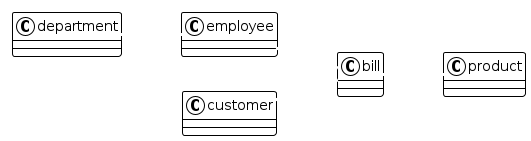

The diagram above was rendered by PlantUML. Its source (embedded in the PNG):
@startuml







<style>
  root {
    BackgroundColor white
    FontColor black
    FontName Verdana
    HyperLinkColor blue
    LineColor black
    LineThickness 1
    Margin 5
  }
  document {
    caption {
      LineThickness 0
    }
    footer {
      LineThickness 0
    }
    header {
      LineThickness 0
    }
    title {
      FontSize 22
      LineThickness 0
    }
  }
  node {
    MaximumWidth 300
  }
</style>

skinparam ArrowLollipopColor black
skinparam BackgroundColor white
skinparam DefaultFontName Verdana
skinparam DefaultMonospacedFontName Courier
skinparam LifelineStrategy nosolid
skinparam ParticipantPadding 10
skinparam SequenceLifeLineBorderColor black
skinparam Shadowing false
skinparam UseBetaStyle true

skinparam Activity {
  BackgroundColor white
  BarColor black
  BorderColor black
  FontColor black
  FontName Verdana
}
skinparam Boundary {
  FontColor black
}
skinparam Box {
  Padding 5
}
skinparam CircledCharacter {
  FontColor black
  FontName Courier
  Radius 9
}
skinparam Class {
  BackgroundColor white
  BorderColor black
  FontColor black
  FontName Verdana
}
skinparam ClassAttribute {
  FontColor black
  FontName Verdana
}
skinparam ClassStereotype {
  FontColor black
  FontName Verdana
}
skinparam Footer {
  FontColor black
  FontName Verdana
}
skinparam Header {
  FontColor black
  FontName Verdana
}
skinparam Hyperlink {
  Color blue
}
skinparam IconPackage {
  Color black
  BackgroundColor white
}
skinparam IconPrivate {
  Color black
  BackgroundColor white
}
skinparam IconProtected {
  Color black
  BackgroundColor white
}
skinparam IconPublic {
  Color black
  BackgroundColor white
}
skinparam Note {
  FontColor black
  FontName Verdana
}
skinparam Object {
  BorderColor black
}
skinparam Package {
  BorderColor black
  FontColor black
  FontName Verdana
}
skinparam State {
  BackgroundColor white
  BorderColor black
}
skinparam StereotypeA {
  BackgroundColor white
  BorderColor black
}
skinparam StereotypeC {
  BackgroundColor white
  BorderColor black
}
skinparam StereotypeE {
  BackgroundColor white
  BorderColor black
}
skinparam StereotypeI {
  BackgroundColor white
  BorderColor black
}
skinparam StereotypeN {
  BackgroundColor white
  BorderColor black
}
skinparam UseCaseStereoType {
  FontColor black
  FontName Verdana
}
skinparam backgroundColor transparent
skinparam ArrowFontColor white
skinparam ArrowThickness 3
skinparam ArrowColor white

left to right direction

department -- employee
employee -- bill
customer -- bill
bill -- product

@enduml